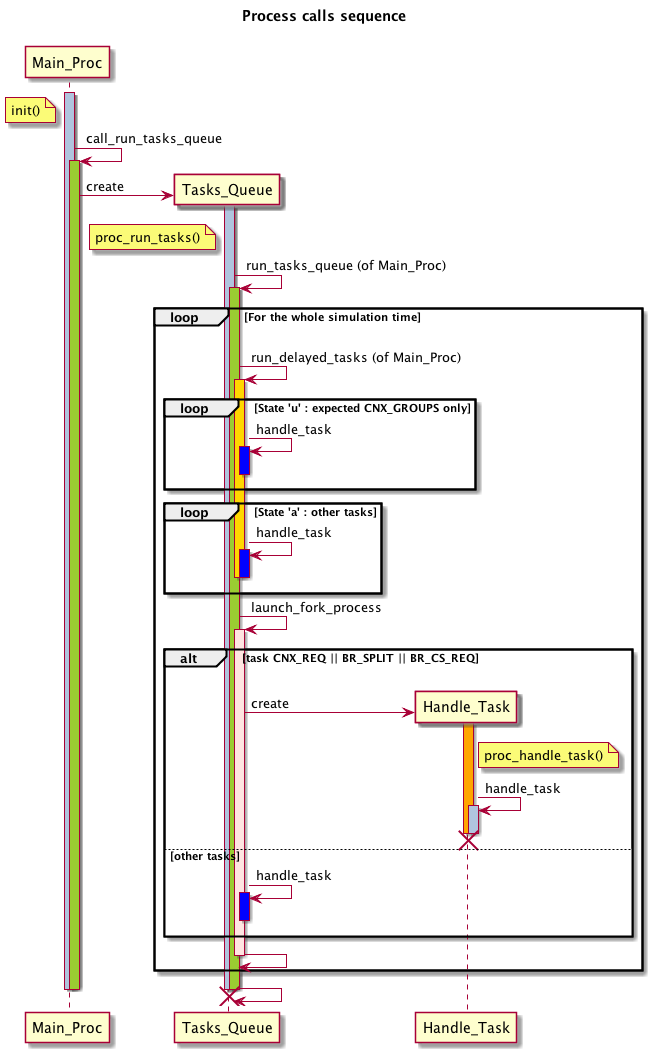

The diagram above was rendered by PlantUML. Its source (embedded in the PNG):
@startuml 
title Process calls sequence \n

note left of Main_Proc: init()
activate Main_Proc #LightSteelBlue

Main_Proc -> Main_Proc: call_run_tasks_queue
activate Main_Proc #YellowGreen

create Tasks_Queue
Main_Proc -> Tasks_Queue: create

note left of Tasks_Queue: proc_run_tasks()
activate Tasks_Queue #LightSteelBlue

Tasks_Queue -> Tasks_Queue: run_tasks_queue (of Main_Proc)
activate Tasks_Queue #YellowGreen

loop For the whole simulation time
|||

    Tasks_Queue -> Tasks_Queue: run_delayed_tasks (of Main_Proc)
    activate Tasks_Queue #Gold

    loop State 'u' : expected CNX_GROUPS only
        Tasks_Queue -> Tasks_Queue: handle_task 
        activate Tasks_Queue #Blue
        deactivate Tasks_Queue
    end

    loop State 'a' : other tasks
        Tasks_Queue -> Tasks_Queue: handle_task 
        activate Tasks_Queue #Blue
        deactivate Tasks_Queue
    end

    deactivate Tasks_Queue

    Tasks_Queue -> Tasks_Queue: launch_fork_process

    activate Tasks_Queue #MistyRose

    alt task CNX_REQ || BR_SPLIT || BR_CS_REQ
    |||

        create Handle_Task
            Tasks_Queue -> Handle_Task: create

            note right of Handle_Task: proc_handle_task()
            activate Handle_Task #Orange

            Handle_Task -> Handle_Task: handle_task
            activate Handle_Task #LightSteelBlue
            deactivate Handle_Task
        destroy Handle_Task

    else other tasks

        Tasks_Queue -> Tasks_Queue: handle_task
        activate Tasks_Queue #Blue
        deactivate Tasks_Queue
    end

    Tasks_Queue -> Tasks_Queue
    deactivate Tasks_Queue
end
Tasks_Queue -> Tasks_Queue
deactivate Tasks_Queue

'Tasks_Queue -> Tasks_Queue
destroy Tasks_Queue

deactivate Main_Proc
deactivate Main_Proc
@enduml